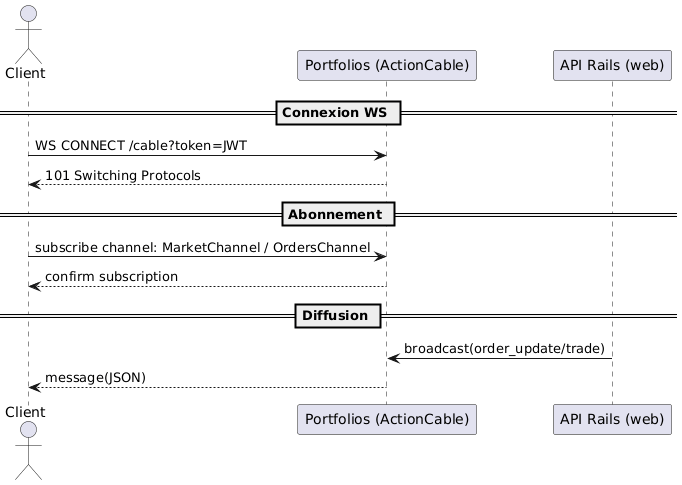

The diagram above was rendered by PlantUML. Its source (embedded in the PNG):
@startuml UC04_donnees_marche_temps_reel
actor Client
participant "Portfolios (ActionCable)" as Cable
participant "API Rails (web)" as Web

== Connexion WS ==
Client -> Cable: WS CONNECT /cable?token=JWT
Cable --> Client: 101 Switching Protocols

== Abonnement ==
Client -> Cable: subscribe channel: MarketChannel / OrdersChannel
Cable --> Client: confirm subscription

== Diffusion ==
Web -> Cable: broadcast(order_update/trade)
Cable --> Client: message(JSON)
@enduml